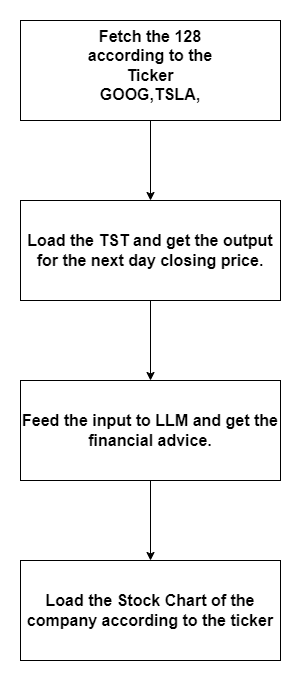

The diagram above was exported from draw.io. Its source (the exported page's mxGraphModel, read from the mxfile embedded in the PNG):
<mxGraphModel dx="1050" dy="534" grid="1" gridSize="10" guides="1" tooltips="1" connect="1" arrows="1" fold="1" page="1" pageScale="1" pageWidth="850" pageHeight="1100" math="0" shadow="0">
  <root>
    <mxCell id="0" />
    <mxCell id="1" parent="0" />
    <mxCell id="H0Wv_OPqPAijWPJpOjkU-4" value="" style="edgeStyle=orthogonalEdgeStyle;rounded=0;orthogonalLoop=1;jettySize=auto;html=1;fontSize=16;fontStyle=1;labelBackgroundColor=none;fontColor=default;" edge="1" parent="1" source="H0Wv_OPqPAijWPJpOjkU-1" target="H0Wv_OPqPAijWPJpOjkU-3">
      <mxGeometry relative="1" as="geometry" />
    </mxCell>
    <mxCell id="H0Wv_OPqPAijWPJpOjkU-1" value="" style="rounded=0;whiteSpace=wrap;html=1;fontSize=16;fontStyle=1;labelBackgroundColor=none;fontColor=default;" vertex="1" parent="1">
      <mxGeometry x="320" y="30" width="260" height="100" as="geometry" />
    </mxCell>
    <mxCell id="H0Wv_OPqPAijWPJpOjkU-2" value="Fetch the 128 according to the Ticker GOOG,TSLA," style="text;html=1;strokeColor=none;fillColor=none;align=center;verticalAlign=middle;whiteSpace=wrap;rounded=0;fontSize=16;fontStyle=1;labelBackgroundColor=none;fontColor=default;" vertex="1" parent="1">
      <mxGeometry x="380" y="60" width="140" height="30" as="geometry" />
    </mxCell>
    <mxCell id="H0Wv_OPqPAijWPJpOjkU-6" value="" style="edgeStyle=orthogonalEdgeStyle;rounded=0;orthogonalLoop=1;jettySize=auto;html=1;fontSize=16;fontStyle=1;labelBackgroundColor=none;fontColor=default;" edge="1" parent="1" source="H0Wv_OPqPAijWPJpOjkU-3" target="H0Wv_OPqPAijWPJpOjkU-5">
      <mxGeometry relative="1" as="geometry" />
    </mxCell>
    <mxCell id="H0Wv_OPqPAijWPJpOjkU-3" value="Load the TST and get the output for the next day closing price." style="rounded=0;whiteSpace=wrap;html=1;fontSize=16;fontStyle=1;labelBackgroundColor=none;fontColor=default;" vertex="1" parent="1">
      <mxGeometry x="320" y="210" width="260" height="100" as="geometry" />
    </mxCell>
    <mxCell id="H0Wv_OPqPAijWPJpOjkU-8" value="" style="edgeStyle=orthogonalEdgeStyle;rounded=0;orthogonalLoop=1;jettySize=auto;html=1;fontSize=16;fontStyle=1;labelBackgroundColor=none;fontColor=default;" edge="1" parent="1" source="H0Wv_OPqPAijWPJpOjkU-5" target="H0Wv_OPqPAijWPJpOjkU-7">
      <mxGeometry relative="1" as="geometry" />
    </mxCell>
    <mxCell id="H0Wv_OPqPAijWPJpOjkU-5" value="Feed the input to LLM and get the financial advice." style="rounded=0;whiteSpace=wrap;html=1;fontSize=16;fontStyle=1;labelBackgroundColor=none;fontColor=default;" vertex="1" parent="1">
      <mxGeometry x="320" y="390" width="260" height="100" as="geometry" />
    </mxCell>
    <mxCell id="H0Wv_OPqPAijWPJpOjkU-7" value="Load the Stock Chart of the company according to the ticker" style="rounded=0;whiteSpace=wrap;html=1;fontSize=16;fontStyle=1;labelBackgroundColor=none;fontColor=default;" vertex="1" parent="1">
      <mxGeometry x="320" y="570" width="260" height="100" as="geometry" />
    </mxCell>
  </root>
</mxGraphModel>